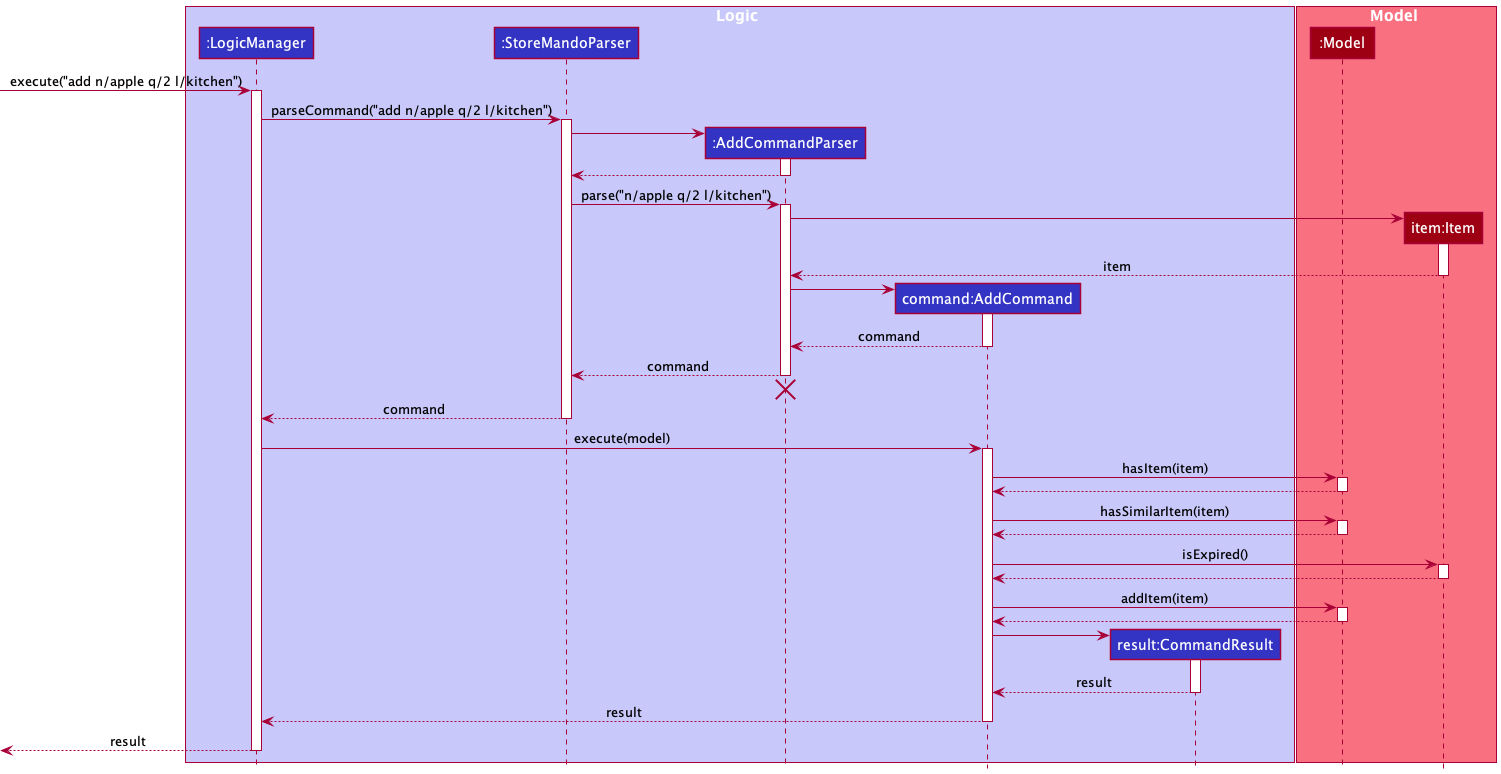

The diagram above was rendered by PlantUML. Its source (embedded in the PNG):
@startuml
!include style.puml

box Logic LOGIC_COLOR_T1
participant ":LogicManager" as LogicManager LOGIC_COLOR
participant ":StoreMandoParser" as StoreMandoParser LOGIC_COLOR
participant ":AddCommandParser" as AddCommandParser LOGIC_COLOR
participant "command:AddCommand" as AddCommand LOGIC_COLOR
participant "result:CommandResult" as CommandResult LOGIC_COLOR
end box

box Model MODEL_COLOR_T1
participant ":Model" as Model MODEL_COLOR
participant "item:Item" as Item MODEL_COLOR
end box

[-> LogicManager : execute("add n/apple q/2 l/kitchen")
activate LogicManager

LogicManager -> StoreMandoParser : parseCommand("add n/apple q/2 l/kitchen")
activate StoreMandoParser

create AddCommandParser
StoreMandoParser -> AddCommandParser
activate AddCommandParser

AddCommandParser --> StoreMandoParser
deactivate AddCommandParser

StoreMandoParser -> AddCommandParser : parse("n/apple q/2 l/kitchen")
activate AddCommandParser

create Item
AddCommandParser -> Item : 
activate Item
Item --> AddCommandParser : item
deactivate Item

create AddCommand
AddCommandParser -> AddCommand
activate AddCommand
AddCommand --> AddCommandParser : command
deactivate AddCommand


AddCommandParser --> StoreMandoParser : command
deactivate AddCommandParser
AddCommandParser -[hidden]-> StoreMandoParser
destroy AddCommandParser

StoreMandoParser --> LogicManager : command
deactivate StoreMandoParser

LogicManager -> AddCommand : execute(model)
activate AddCommand

AddCommand -> Model :hasItem(item)
activate Model
Model --> AddCommand
deactivate Model

AddCommand -> Model :hasSimilarItem(item)
activate Model
Model --> AddCommand
deactivate Model

AddCommand -> Item : isExpired()
activate Item
Item --> AddCommand
deactivate Item

AddCommand -> Model : addItem(item)
activate Model
Model --> AddCommand
deactivate Model


create CommandResult
AddCommand -> CommandResult
activate CommandResult
CommandResult --> AddCommand : result
deactivate CommandResult

AddCommand --> LogicManager: result
deactivate AddCommand

[<--LogicManager : result
deactivate LogicManager
@enduml